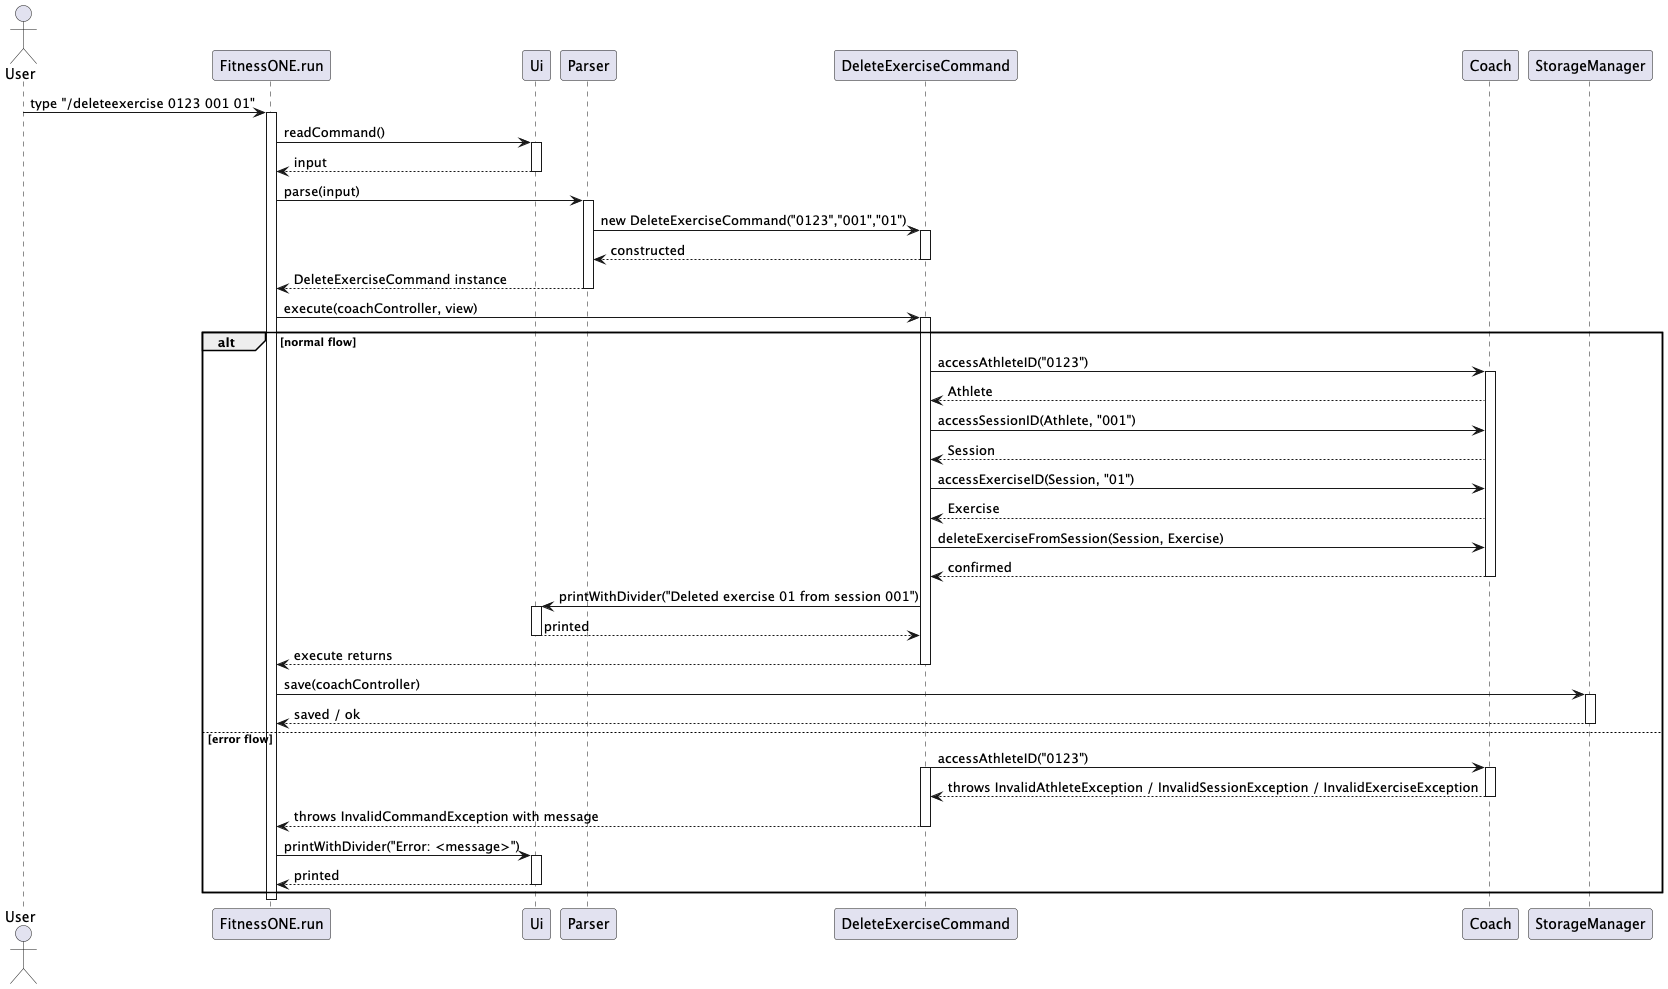

The diagram above was rendered by PlantUML. Its source (embedded in the PNG):
@startuml
actor User
participant FitnessONE as "FitnessONE.run"
participant Ui as "Ui"
participant Parser as "Parser"
participant DeleteExerciseCmd as "DeleteExerciseCommand"
participant Coach as "Coach"
participant Storage as "StorageManager"

User -> FitnessONE : type "/deleteexercise 0123 001 01"
activate FitnessONE

FitnessONE -> Ui : readCommand()
activate Ui
Ui --> FitnessONE : input
deactivate Ui

FitnessONE -> Parser : parse(input)
activate Parser
' Parser constructs the command so activation bar starts at command header
Parser -> DeleteExerciseCmd ++ : new DeleteExerciseCommand("0123","001","01")
DeleteExerciseCmd --> Parser -- : constructed
Parser --> FitnessONE : DeleteExerciseCommand instance
deactivate Parser

FitnessONE -> DeleteExerciseCmd : execute(coachController, view)
activate DeleteExerciseCmd

alt normal flow
    DeleteExerciseCmd -> Coach : accessAthleteID("0123")
    activate Coach
    Coach --> DeleteExerciseCmd : Athlete

    DeleteExerciseCmd -> Coach : accessSessionID(Athlete, "001")
    Coach --> DeleteExerciseCmd : Session

    DeleteExerciseCmd -> Coach : accessExerciseID(Session, "01")
    Coach --> DeleteExerciseCmd : Exercise

    DeleteExerciseCmd -> Coach : deleteExerciseFromSession(Session, Exercise)
    Coach --> DeleteExerciseCmd : confirmed
    deactivate Coach

    DeleteExerciseCmd -> Ui : printWithDivider("Deleted exercise 01 from session 001")
    activate Ui
    Ui --> DeleteExerciseCmd : printed
    deactivate Ui

    DeleteExerciseCmd --> FitnessONE : execute returns
    deactivate DeleteExerciseCmd

    FitnessONE -> Storage : save(coachController)
    activate Storage
    Storage --> FitnessONE : saved / ok
    deactivate Storage
else error flow
    DeleteExerciseCmd -> Coach : accessAthleteID("0123")
    activate DeleteExerciseCmd
    activate Coach
    Coach --> DeleteExerciseCmd : throws InvalidAthleteException / InvalidSessionException / InvalidExerciseException
    deactivate Coach

    DeleteExerciseCmd --> FitnessONE : throws InvalidCommandException with message
    deactivate DeleteExerciseCmd

    FitnessONE -> Ui : printWithDivider("Error: <message>")
    activate Ui
    Ui --> FitnessONE : printed
    deactivate Ui
end

deactivate FitnessONE
@enduml